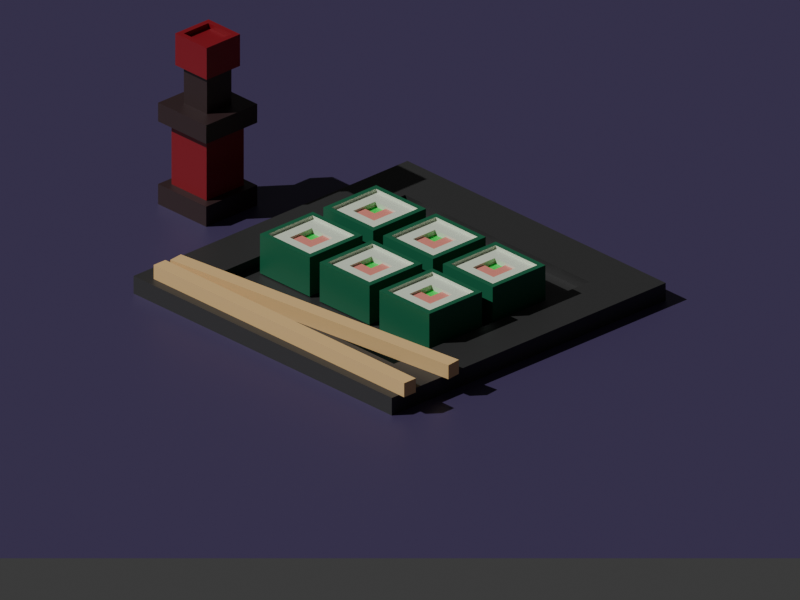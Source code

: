 # Source: sushi.blend  (saved by Blender 4.4.30; exported with 4.5.12 LTS)
import bpy
from mathutils import Matrix  # noqa: F401  (used for matrix-valued properties, if any)

bpy.ops.wm.read_factory_settings(use_empty=True)
scene = bpy.context.scene
scene.name = 'Scene'

# ---- collections
col_collection = bpy.data.collections.new('Collection'); scene.collection.children.link(col_collection)

# ---- materials (node trees are filled in below, after node groups)
mat_material = bpy.data.materials.new('Material')
mat_material_001 = bpy.data.materials.new('Material.001')
mat_material_002 = bpy.data.materials.new('Material.002')
mat_material_003 = bpy.data.materials.new('Material.003')
mat_material_004 = bpy.data.materials.new('Material.004')
mat_material_005 = bpy.data.materials.new('Material.005')
mat_material_006 = bpy.data.materials.new('Material.006')
mat_material_007 = bpy.data.materials.new('Material.007')
mat_material_008 = bpy.data.materials.new('Material.008')

# ---- material node trees
mat_material.use_nodes = True; mat_material.node_tree.nodes.clear()
_N = mat_material.node_tree.nodes; _L = mat_material.node_tree.links
n0 = _N.new('ShaderNodeBsdfPrincipled'); n0.name = 'Principled BSDF'; n0.location = (10, 300)
n0.inputs[0].default_value = (0.7222, 0.8001, 0.649, 1.0)
n1 = _N.new('ShaderNodeOutputMaterial'); n1.name = 'Material Output'; n1.location = (300, 300)
_L.new(n0.outputs[0], n1.inputs[0])
n1.is_active_output = True
mat_material_001.use_nodes = True; mat_material_001.node_tree.nodes.clear()
_N = mat_material_001.node_tree.nodes; _L = mat_material_001.node_tree.links
n0 = _N.new('ShaderNodeBsdfPrincipled'); n0.name = 'Principled BSDF'; n0.location = (10, 300)
n0.inputs[0].default_value = (0.801, 0.2696, 0.2149, 1.0)
n1 = _N.new('ShaderNodeOutputMaterial'); n1.name = 'Material Output'; n1.location = (300, 300)
_L.new(n0.outputs[0], n1.inputs[0])
n1.is_active_output = True
mat_material_002.use_nodes = True; mat_material_002.node_tree.nodes.clear()
_N = mat_material_002.node_tree.nodes; _L = mat_material_002.node_tree.links
n0 = _N.new('ShaderNodeBsdfPrincipled'); n0.name = 'Principled BSDF'; n0.location = (10, 300)
n0.inputs[0].default_value = (0.01821, 0.8, 0.09145, 1.0)
n1 = _N.new('ShaderNodeOutputMaterial'); n1.name = 'Material Output'; n1.location = (300, 300)
_L.new(n0.outputs[0], n1.inputs[0])
n1.is_active_output = True
mat_material_003.use_nodes = True; mat_material_003.node_tree.nodes.clear()
_N = mat_material_003.node_tree.nodes; _L = mat_material_003.node_tree.links
n0 = _N.new('ShaderNodeBsdfPrincipled'); n0.name = 'Principled BSDF'; n0.location = (10, 300)
n0.inputs[0].default_value = (0.007615, 0.1276, 0.05941, 1.0)
n1 = _N.new('ShaderNodeOutputMaterial'); n1.name = 'Material Output'; n1.location = (300, 300)
_L.new(n0.outputs[0], n1.inputs[0])
n1.is_active_output = True
mat_material_004.use_nodes = True; mat_material_004.node_tree.nodes.clear()
_N = mat_material_004.node_tree.nodes; _L = mat_material_004.node_tree.links
n0 = _N.new('ShaderNodeBsdfPrincipled'); n0.name = 'Principled BSDF'; n0.location = (10, 300)
n0.inputs[0].default_value = (0.03193, 0.03193, 0.03193, 1.0)
n1 = _N.new('ShaderNodeOutputMaterial'); n1.name = 'Material Output'; n1.location = (300, 300)
_L.new(n0.outputs[0], n1.inputs[0])
n1.is_active_output = True
mat_material_005.use_nodes = True; mat_material_005.node_tree.nodes.clear()
_N = mat_material_005.node_tree.nodes; _L = mat_material_005.node_tree.links
n0 = _N.new('ShaderNodeBsdfPrincipled'); n0.name = 'Principled BSDF'; n0.location = (10, 300)
n0.inputs[0].default_value = (0.8004, 0.5314, 0.234, 1.0)
n1 = _N.new('ShaderNodeOutputMaterial'); n1.name = 'Material Output'; n1.location = (300, 300)
_L.new(n0.outputs[0], n1.inputs[0])
n1.is_active_output = True
mat_material_006.use_nodes = True; mat_material_006.node_tree.nodes.clear()
_N = mat_material_006.node_tree.nodes; _L = mat_material_006.node_tree.links
n0 = _N.new('ShaderNodeBsdfPrincipled'); n0.name = 'Principled BSDF'; n0.location = (10, 300)
n0.inputs[0].default_value = (0.05691, 0.04004, 0.107, 1.0)
n1 = _N.new('ShaderNodeOutputMaterial'); n1.name = 'Material Output'; n1.location = (300, 300)
_L.new(n0.outputs[0], n1.inputs[0])
n1.is_active_output = True
mat_material_007.use_nodes = True; mat_material_007.node_tree.nodes.clear()
_N = mat_material_007.node_tree.nodes; _L = mat_material_007.node_tree.links
n0 = _N.new('ShaderNodeBsdfPrincipled'); n0.name = 'Principled BSDF'; n0.location = (10, 300)
n0.inputs[0].default_value = (0.0339, 0.01648, 0.01751, 1.0)
n1 = _N.new('ShaderNodeOutputMaterial'); n1.name = 'Material Output'; n1.location = (300, 300)
_L.new(n0.outputs[0], n1.inputs[0])
n1.is_active_output = True
mat_material_008.use_nodes = True; mat_material_008.node_tree.nodes.clear()
_N = mat_material_008.node_tree.nodes; _L = mat_material_008.node_tree.links
n0 = _N.new('ShaderNodeBsdfPrincipled'); n0.name = 'Principled BSDF'; n0.location = (10, 300)
n0.inputs[0].default_value = (0.2382, 0.0045, 0.01221, 1.0)
n1 = _N.new('ShaderNodeOutputMaterial'); n1.name = 'Material Output'; n1.location = (300, 300)
_L.new(n0.outputs[0], n1.inputs[0])
n1.is_active_output = True

# ---- world
world_world = bpy.data.worlds.new('World'); scene.world = world_world
world_world.use_nodes = True; world_world.node_tree.nodes.clear()
_N = world_world.node_tree.nodes; _L = world_world.node_tree.links
n0 = _N.new('ShaderNodeOutputWorld'); n0.name = 'World Output'; n0.location = (300, 300)
n1 = _N.new('ShaderNodeBackground'); n1.name = 'Background'; n1.location = (10, 300)
n1.inputs[0].default_value = (0.05088, 0.05088, 0.05088, 1.0)
_L.new(n1.outputs[0], n0.inputs[0])
n0.is_active_output = True
world_world.color = (0.05088, 0.05088, 0.05088)
world_world.sun_shadow_jitter_overblur = 0.0

# ---- cameras
cam_camera = bpy.data.cameras.new('Camera')
cam_camera.type = 'ORTHO'
cam_camera.clip_end = 100.0
cam_camera.ortho_scale = 17.0

# ---- lights
light_sun = bpy.data.lights.new('Sun', 'SUN')
light_sun.energy = 3.0

# ---- meshes
me_cube = bpy.data.meshes.new('Cube')
me_cube.from_pydata([(1.0, 1.0, 0.6622), (1.0, 1.0, -0.6622), (1.0, -1.0, 0.6622), (1.0, -1.0, -0.6622), (-1.0, 1.0, 0.6622), (-1.0, 1.0, -0.6622), (-1.0, -1.0, 0.6622), (-1.0, -1.0, -0.6622), (-1.0, 0.0, -0.6622), (0.0, 1.0, -0.6622), (0.0, -1.0, 0.6622), (1.0, 0.0, 0.6622), (0.0, -1.0, -0.6622), (-1.0, 0.0, 0.6622), (0.0, 1.0, 0.6622), (1.0, 0.0, -0.6622), (0.0, 0.0, -0.6622), (-1.0, -0.5, -0.6622), (-0.5, 1.0, -0.6622), (-0.5, -1.0, 0.6622), (1.0, -0.5, 0.6622), (0.5, -1.0, -0.6622), (-1.0, 0.5, 0.6622), (0.5, 1.0, 0.6622), (1.0, 0.5, -0.6622), (-1.0, 0.5, -0.6622), (0.5, 1.0, -0.6622), (0.5, -1.0, 0.6622), (1.0, 0.5, 0.6622), (-0.5, -1.0, -0.6622), (-1.0, -0.5, 0.6622), (-0.5, 1.0, 0.6622), (1.0, -0.5, -0.6622), (0.0, -0.5, -0.6622), (0.0, 0.5, -0.6622), (-0.5, 0.0, -0.6622), (0.5, 0.0, -0.6622), (0.0, -0.5, 0.6622), (0.0, 0.5, 0.6622), (0.5, 0.0, 0.6622), (-0.5, 0.0, 0.6622), (-0.5, 0.5, 0.6622), (0.5, 0.5, 0.6622), (0.5, -0.5, 0.6622), (0.5, 0.5, -0.6622), (-0.5, 0.5, -0.6622), (-0.5, -0.5, -0.6622), (0.5, -0.5, -0.6622), (-0.5, -0.5, 0.6622), (0.0, 0.5, 0.5806), (0.0, 0.0, 0.5806), (-0.5, 0.0, 0.5806), (0.0, -0.5, 0.5806), (0.5, 0.0, 0.5806), (-0.5, 0.5, 0.5806), (0.5, 0.5, 0.5806), (0.5, -0.5, 0.5806), (-0.5, -0.5, 0.5806), (0.0, 0.5, 0.4816), (0.0, 0.0, 0.4816), (-0.5, 0.0, 0.4816), (-0.5, 0.5, 0.4816), (-1.193, -0.5, -0.6622), (-1.193, -1.193, -0.6622), (-0.5, 1.193, -0.6622), (-1.193, 1.193, -0.6622), (1.193, 1.193, -0.3311), (1.193, 1.193, -0.6622), (-1.193, -1.193, 0.3311), (-1.193, -1.193, 0.6622), (1.193, -1.193, -0.3311), (1.193, -1.193, -0.6622), (-1.193, 1.193, -0.3311), (-0.5, -1.193, 0.6622), (1.193, -0.5, 0.6622), (1.193, -1.193, 0.6622), (0.5, -1.193, -0.6622), (-1.193, 0.5, 0.6622), (-1.193, 1.193, 0.6622), (0.5, 1.193, 0.6622), (1.193, 1.193, 0.6622), (1.193, 0.5, -0.6622), (-1.193, 0.5, -0.6622), (-1.193, 0.0, -0.6622), (0.5, 1.193, -0.6622), (0.0, 1.193, -0.6622), (1.193, 1.193, 0.3311), (1.193, 1.193, 0.0), (-1.193, -1.193, -0.3311), (-1.193, -1.193, 0.0), (1.193, -1.193, 0.3311), (1.193, -1.193, 0.0), (-1.193, 1.193, 0.3311), (-1.193, 1.193, 0.0), (0.5, -1.193, 0.6622), (0.0, -1.193, 0.6622), (1.193, 0.5, 0.6622), (1.193, 0.0, 0.6622), (-0.5, -1.193, -0.6622), (0.0, -1.193, -0.6622), (-1.193, -0.5, 0.6622), (-1.193, 0.0, 0.6622), (-0.5, 1.193, 0.6622), (0.0, 1.193, 0.6622), (1.193, -0.5, -0.6622), (1.193, 0.0, -0.6622), (0.5, 1.193, 0.0), (-0.5, 1.193, 0.0), (0.0, 1.193, 0.0), (0.0, 1.193, -0.3311), (0.0, 1.193, 0.3311), (1.193, -0.5, 0.0), (1.193, 0.5, 0.0), (1.193, 0.0, 0.0), (1.193, 0.0, -0.3311), (1.193, 0.0, 0.3311), (-1.193, 0.5, 0.0), (-1.193, -0.5, 0.0), (-1.193, 0.0, 0.0), (-1.193, 0.0, -0.3311), (-1.193, 0.0, 0.3311), (-0.5, -1.193, 0.0), (0.5, -1.193, 0.0), (0.0, -1.193, 0.0), (0.0, -1.193, -0.3311), (0.0, -1.193, 0.3311), (0.5, -1.193, 0.3311), (0.5, -1.193, -0.3311), (-0.5, -1.193, -0.3311), (-1.193, -0.5, 0.3311), (-1.193, -0.5, -0.3311), (-1.193, 0.5, -0.3311), (1.193, 0.5, 0.3311), (1.193, 0.5, -0.3311), (1.193, -0.5, -0.3311), (-0.5, 1.193, 0.3311), (-0.5, 1.193, -0.3311), (0.5, 1.193, -0.3311), (0.5, 1.193, 0.3311), (1.193, -0.5, 0.3311), (-1.193, 0.5, 0.3311), (-0.5, -1.193, 0.3311), (-0.5, -1.0, 0.7763), (-1.0, -1.0, 0.7763), (1.0, -0.5, 0.7763), (1.0, -1.0, 0.7763), (-1.0, 0.5, 0.7763), (-1.0, 1.0, 0.7763), (0.5, 1.0, 0.7763), (1.0, 1.0, 0.7763), (0.5, -1.0, 0.7763), (0.0, -1.0, 0.7763), (1.0, 0.5, 0.7763), (1.0, 0.0, 0.7763), (-1.0, -0.5, 0.7763), (-1.0, 0.0, 0.7763), (-0.5, 1.0, 0.7763), (0.0, 1.0, 0.7763), (0.0, 1.193, 0.7763), (0.5, 1.193, 0.7763), (-1.193, 0.0, 0.7763), (-1.193, 0.5, 0.7763), (-1.193, 1.193, 0.7763), (-0.5, 1.193, 0.7763), (-1.193, -1.193, 0.7763), (-1.193, -0.5, 0.7763), (1.193, 0.0, 0.7763), (1.193, -0.5, 0.7763), (0.0, -1.193, 0.7763), (-0.5, -1.193, 0.7763), (1.193, 1.193, 0.7763), (1.193, 0.5, 0.7763), (1.193, -1.193, 0.7763), (0.5, -1.193, 0.7763)], [], [(48, 30, 6, 19), (47, 32, 3, 21), (46, 33, 12, 29), (45, 34, 16, 35), (44, 24, 15, 36), (43, 37, 10, 27), (37, 43, 56, 52), (41, 22, 13, 40), (38, 41, 54, 49), (14, 31, 41, 38), (31, 4, 22, 41), (28, 42, 39, 11), (0, 23, 42, 28), (23, 14, 38, 42), (20, 43, 27, 2), (11, 39, 43, 20), (39, 42, 55, 53), (24, 1, 67, 81), (73, 95, 168, 169), (34, 44, 36, 16), (9, 26, 44, 34), (26, 1, 24, 44), (25, 45, 35, 8), (5, 18, 45, 25), (18, 9, 34, 45), (17, 46, 29, 7), (8, 35, 46, 17), (35, 16, 33, 46), (32, 15, 105, 104), (97, 96, 171, 166), (9, 18, 64, 85), (96, 80, 170, 171), (21, 3, 71, 76), (8, 17, 62, 83), (2, 27, 150, 145), (1, 26, 84, 67), (95, 94, 173, 168), (29, 12, 99, 98), (5, 25, 82, 65), (94, 75, 172, 173), (23, 0, 149, 148), (15, 24, 81, 105), (22, 4, 147, 146), (14, 23, 148, 157), (3, 32, 104, 71), (20, 2, 145, 144), (13, 22, 146, 155), (12, 21, 76, 99), (19, 6, 143, 142), (31, 14, 157, 156), (18, 5, 65, 64), (7, 29, 98, 63), (33, 47, 21, 12), (16, 36, 47, 33), (36, 15, 32, 47), (11, 20, 144, 153), (17, 7, 63, 62), (30, 13, 155, 154), (26, 9, 85, 84), (10, 19, 142, 151), (25, 8, 83, 82), (37, 48, 19, 10), (48, 37, 52, 57), (40, 13, 30, 48), (55, 49, 50, 53), (54, 51, 60, 61), (53, 50, 52, 56), (50, 51, 57, 52), (41, 40, 51, 54), (43, 39, 53, 56), (42, 38, 49, 55), (40, 48, 57, 51), (58, 61, 60, 59), (50, 49, 58, 59), (49, 54, 61, 58), (51, 50, 59, 60), (141, 73, 69, 68), (140, 77, 78, 92), (139, 74, 75, 90), (138, 79, 80, 86), (137, 106, 87, 66), (136, 107, 108, 109), (135, 102, 103, 110), (134, 111, 91, 70), (133, 112, 113, 114), (132, 96, 97, 115), (131, 116, 93, 72), (130, 117, 118, 119), (129, 100, 101, 120), (128, 121, 89, 88), (127, 122, 123, 124), (126, 94, 95, 125), (122, 126, 125, 123), (91, 90, 126, 122), (90, 75, 94, 126), (76, 127, 124, 99), (71, 70, 127, 76), (70, 91, 122, 127), (98, 128, 88, 63), (99, 124, 128, 98), (124, 123, 121, 128), (117, 129, 120, 118), (89, 68, 129, 117), (68, 69, 100, 129), (62, 130, 119, 83), (63, 88, 130, 62), (88, 89, 117, 130), (82, 131, 72, 65), (83, 119, 131, 82), (119, 118, 116, 131), (112, 132, 115, 113), (87, 86, 132, 112), (86, 80, 96, 132), (81, 133, 114, 105), (67, 66, 133, 81), (66, 87, 112, 133), (104, 134, 70, 71), (105, 114, 134, 104), (114, 113, 111, 134), (107, 135, 110, 108), (93, 92, 135, 107), (92, 78, 102, 135), (64, 136, 109, 85), (65, 72, 136, 64), (72, 93, 107, 136), (84, 137, 66, 67), (85, 109, 137, 84), (109, 108, 106, 137), (106, 138, 86, 87), (108, 110, 138, 106), (110, 103, 79, 138), (111, 139, 90, 91), (113, 115, 139, 111), (115, 97, 74, 139), (116, 140, 92, 93), (118, 120, 140, 116), (120, 101, 77, 140), (121, 141, 68, 89), (123, 125, 141, 121), (125, 95, 73, 141), (148, 149, 170, 159), (146, 147, 162, 161), (156, 157, 158, 163), (154, 155, 160, 165), (144, 145, 172, 167), (142, 143, 164, 169), (152, 153, 166, 171), (150, 151, 168, 173), (157, 148, 159, 158), (155, 146, 161, 160), (147, 156, 163, 162), (143, 154, 165, 164), (153, 144, 167, 166), (151, 142, 169, 168), (149, 152, 171, 170), (145, 150, 173, 172), (69, 73, 169, 164), (0, 28, 152, 149), (74, 97, 166, 167), (75, 74, 167, 172), (100, 69, 164, 165), (101, 100, 165, 160), (27, 10, 151, 150), (6, 30, 154, 143), (102, 78, 162, 163), (103, 102, 163, 158), (77, 101, 160, 161), (78, 77, 161, 162), (28, 11, 153, 152), (4, 31, 156, 147), (79, 103, 158, 159), (80, 79, 159, 170)])
me_cube.polygons.foreach_set('material_index', [0, 0, 0, 0, 0, 0, 0, 0, 0, 0, 0, 0, 0, 0, 0, 0, 0, 3, 3, 0, 0, 0, 0, 0, 0, 0, 0, 0, 3, 3, 3, 3, 3, 3, 0, 3, 3, 3, 3, 3, 0, 3, 0, 0, 3, 0, 0, 3, 0, 0, 3, 3, 0, 0, 0, 0, 3, 0, 3, 0, 3, 0, 0, 0, 1, 0, 1, 1, 0, 0, 0, 0, 2, 1, 0, 1, 3, 3, 3, 3, 3, 3, 3, 3, 3, 3, 3, 3, 3, 3, 3, 3, 3, 3, 3, 3, 3, 3, 3, 3, 3, 3, 3, 3, 3, 3, 3, 3, 3, 3, 3, 3, 3, 3, 3, 3, 3, 3, 3, 3, 3, 3, 3, 3, 3, 3, 3, 3, 3, 3, 3, 3, 3, 3, 3, 3, 3, 3, 3, 3, 3, 3, 3, 3, 3, 3, 3, 3, 3, 3, 3, 3, 3, 3, 3, 3, 3, 0, 3, 3, 3, 3, 0, 0, 3, 3, 3, 3, 0, 0, 3, 3])
_uv = me_cube.uv_layers.new(name='UVMap')
_uv.uv.foreach_set('vector', [0.8125, 0.6875, 0.875, 0.6875, 0.875, 0.75, 0.8125, 0.75, 0.3125, 0.6875, 0.375, 0.6875, 0.375, 0.75, 0.3125, 0.75, 0.1875, 0.6875, 0.25, 0.6875, 0.25, 0.75, 0.1875, 0.75, 0.1875, 0.5625, 0.25, 0.5625, 0.25, 0.625, 0.1875, 0.625, 0.3125, 0.5625, 0.375, 0.5625, 0.375, 0.625, 0.3125, 0.625, 0.6875, 0.6875, 0.75, 0.6875, 0.75, 0.75, 0.6875, 0.75, 0.75, 0.6875, 0.6875, 0.6875, 0.6875, 0.6875, 0.75, 0.6875, 0.8125, 0.5625, 0.875, 0.5625, 0.875, 0.625, 0.8125, 0.625, 0.75, 0.5625, 0.8125, 0.5625, 0.8125, 0.5625, 0.75, 0.5625, 0.75, 0.5, 0.8125, 0.5, 0.8125, 0.5625, 0.75, 0.5625, 0.8125, 0.5, 0.875, 0.5, 0.875, 0.5625, 0.8125, 0.5625, 0.625, 0.5625, 0.6875, 0.5625, 0.6875, 0.625, 0.625, 0.625, 0.625, 0.5, 0.6875, 0.5, 0.6875, 0.5625, 0.625, 0.5625, 0.6875, 0.5, 0.75, 0.5, 0.75, 0.5625, 0.6875, 0.5625, 0.625, 0.6875, 0.6875, 0.6875, 0.6875, 0.75, 0.625, 0.75, 0.625, 0.625, 0.6875, 0.625, 0.6875, 0.6875, 0.625, 0.6875, 0.6875, 0.625, 0.6875, 0.5625, 0.6875, 0.5625, 0.6875, 0.625, 0.375, 0.5625, 0.375, 0.5, 0.375, 0.5, 0.375, 0.5625, 0.625, 0.9375, 0.625, 0.875, 0.625, 0.875, 0.625, 0.9375, 0.25, 0.5625, 0.3125, 0.5625, 0.3125, 0.625, 0.25, 0.625, 0.25, 0.5, 0.3125, 0.5, 0.3125, 0.5625, 0.25, 0.5625, 0.3125, 0.5, 0.375, 0.5, 0.375, 0.5625, 0.3125, 0.5625, 0.125, 0.5625, 0.1875, 0.5625, 0.1875, 0.625, 0.125, 0.625, 0.125, 0.5, 0.1875, 0.5, 0.1875, 0.5625, 0.125, 0.5625, 0.1875, 0.5, 0.25, 0.5, 0.25, 0.5625, 0.1875, 0.5625, 0.125, 0.6875, 0.1875, 0.6875, 0.1875, 0.75, 0.125, 0.75, 0.125, 0.625, 0.1875, 0.625, 0.1875, 0.6875, 0.125, 0.6875, 0.1875, 0.625, 0.25, 0.625, 0.25, 0.6875, 0.1875, 0.6875, 0.375, 0.6875, 0.375, 0.625, 0.375, 0.625, 0.375, 0.6875, 0.625, 0.625, 0.625, 0.5625, 0.625, 0.5625, 0.625, 0.625, 0.25, 0.5, 0.1875, 0.5, 0.1875, 0.5, 0.25, 0.5, 0.625, 0.5625, 0.625, 0.5, 0.625, 0.5, 0.625, 0.5625, 0.3125, 0.75, 0.375, 0.75, 0.375, 0.75, 0.3125, 0.75, 0.125, 0.625, 0.125, 0.6875, 0.125, 0.6875, 0.125, 0.625, 0.625, 0.75, 0.6875, 0.75, 0.6875, 0.75, 0.625, 0.75, 0.375, 0.5, 0.3125, 0.5, 0.3125, 0.5, 0.375, 0.5, 0.625, 0.875, 0.625, 0.8125, 0.625, 0.8125, 0.625, 0.875, 0.1875, 0.75, 0.25, 0.75, 0.25, 0.75, 0.1875, 0.75, 0.125, 0.5, 0.125, 0.5625, 0.125, 0.5625, 0.125, 0.5, 0.625, 0.8125, 0.625, 0.75, 0.625, 0.75, 0.625, 0.8125, 0.6875, 0.5, 0.625, 0.5, 0.625, 0.5, 0.6875, 0.5, 0.375, 0.625, 0.375, 0.5625, 0.375, 0.5625, 0.375, 0.625, 0.875, 0.5625, 0.875, 0.5, 0.875, 0.5, 0.875, 0.5625, 0.75, 0.5, 0.6875, 0.5, 0.6875, 0.5, 0.75, 0.5, 0.375, 0.75, 0.375, 0.6875, 0.375, 0.6875, 0.375, 0.75, 0.625, 0.6875, 0.625, 0.75, 0.625, 0.75, 0.625, 0.6875, 0.875, 0.625, 0.875, 0.5625, 0.875, 0.5625, 0.875, 0.625, 0.25, 0.75, 0.3125, 0.75, 0.3125, 0.75, 0.25, 0.75, 0.8125, 0.75, 0.875, 0.75, 0.875, 0.75, 0.8125, 0.75, 0.8125, 0.5, 0.75, 0.5, 0.75, 0.5, 0.8125, 0.5, 0.1875, 0.5, 0.125, 0.5, 0.125, 0.5, 0.1875, 0.5, 0.125, 0.75, 0.1875, 0.75, 0.1875, 0.75, 0.125, 0.75, 0.25, 0.6875, 0.3125, 0.6875, 0.3125, 0.75, 0.25, 0.75, 0.25, 0.625, 0.3125, 0.625, 0.3125, 0.6875, 0.25, 0.6875, 0.3125, 0.625, 0.375, 0.625, 0.375, 0.6875, 0.3125, 0.6875, 0.625, 0.625, 0.625, 0.6875, 0.625, 0.6875, 0.625, 0.625, 0.125, 0.6875, 0.125, 0.75, 0.125, 0.75, 0.125, 0.6875, 0.875, 0.6875, 0.875, 0.625, 0.875, 0.625, 0.875, 0.6875, 0.3125, 0.5, 0.25, 0.5, 0.25, 0.5, 0.3125, 0.5, 0.75, 0.75, 0.8125, 0.75, 0.8125, 0.75, 0.75, 0.75, 0.125, 0.5625, 0.125, 0.625, 0.125, 0.625, 0.125, 0.5625, 0.75, 0.6875, 0.8125, 0.6875, 0.8125, 0.75, 0.75, 0.75, 0.8125, 0.6875, 0.75, 0.6875, 0.75, 0.6875, 0.8125, 0.6875, 0.8125, 0.625, 0.875, 0.625, 0.875, 0.6875, 0.8125, 0.6875, 0.6875, 0.5625, 0.75, 0.5625, 0.75, 0.625, 0.6875, 0.625, 0.8125, 0.5625, 0.8125, 0.625, 0.8125, 0.625, 0.8125, 0.5625, 0.6875, 0.625, 0.75, 0.625, 0.75, 0.6875, 0.6875, 0.6875, 0.75, 0.625, 0.8125, 0.625, 0.8125, 0.6875, 0.75, 0.6875, 0.8125, 0.5625, 0.8125, 0.625, 0.8125, 0.625, 0.8125, 0.5625, 0.6875, 0.6875, 0.6875, 0.625, 0.6875, 0.625, 0.6875, 0.6875, 0.6875, 0.5625, 0.75, 0.5625, 0.75, 0.5625, 0.6875, 0.5625, 0.8125, 0.625, 0.8125, 0.6875, 0.8125, 0.6875, 0.8125, 0.625, 0.75, 0.5625, 0.8125, 0.5625, 0.8125, 0.625, 0.75, 0.625, 0.75, 0.625, 0.75, 0.5625, 0.75, 0.5625, 0.75, 0.625, 0.75, 0.5625, 0.8125, 0.5625, 0.8125, 0.5625, 0.75, 0.5625, 0.8125, 0.625, 0.75, 0.625, 0.75, 0.625, 0.8125, 0.625, 0.5625, 0.9375, 0.625, 0.9375, 0.625, 1.0, 0.5625, 1.0, 0.5625, 0.1875, 0.625, 0.1875, 0.625, 0.25, 0.5625, 0.25, 0.5625, 0.6875, 0.625, 0.6875, 0.625, 0.75, 0.5625, 0.75, 0.5625, 0.4375, 0.625, 0.4375, 0.625, 0.5, 0.5625, 0.5, 0.4375, 0.4375, 0.5, 0.4375, 0.5, 0.5, 0.4375, 0.5, 0.4375, 0.3125, 0.5, 0.3125, 0.5, 0.375, 0.4375, 0.375, 0.5625, 0.3125, 0.625, 0.3125, 0.625, 0.375, 0.5625, 0.375, 0.4375, 0.6875, 0.5, 0.6875, 0.5, 0.75, 0.4375, 0.75, 0.4375, 0.5625, 0.5, 0.5625, 0.5, 0.625, 0.4375, 0.625, 0.5625, 0.5625, 0.625, 0.5625, 0.625, 0.625, 0.5625, 0.625, 0.4375, 0.1875, 0.5, 0.1875, 0.5, 0.25, 0.4375, 0.25, 0.4375, 0.0625, 0.5, 0.0625, 0.5, 0.125, 0.4375, 0.125, 0.5625, 0.0625, 0.625, 0.0625, 0.625, 0.125, 0.5625, 0.125, 0.4375, 0.9375, 0.5, 0.9375, 0.5, 1.0, 0.4375, 1.0, 0.4375, 0.8125, 0.5, 0.8125, 0.5, 0.875, 0.4375, 0.875, 0.5625, 0.8125, 0.625, 0.8125, 0.625, 0.875, 0.5625, 0.875, 0.5, 0.8125, 0.5625, 0.8125, 0.5625, 0.875, 0.5, 0.875, 0.5, 0.75, 0.5625, 0.75, 0.5625, 0.8125, 0.5, 0.8125, 0.5625, 0.75, 0.625, 0.75, 0.625, 0.8125, 0.5625, 0.8125, 0.375, 0.8125, 0.4375, 0.8125, 0.4375, 0.875, 0.375, 0.875, 0.375, 0.75, 0.4375, 0.75, 0.4375, 0.8125, 0.375, 0.8125, 0.4375, 0.75, 0.5, 0.75, 0.5, 0.8125, 0.4375, 0.8125, 0.375, 0.9375, 0.4375, 0.9375, 0.4375, 1.0, 0.375, 1.0, 0.375, 0.875, 0.4375, 0.875, 0.4375, 0.9375, 0.375, 0.9375, 0.4375, 0.875, 0.5, 0.875, 0.5, 0.9375, 0.4375, 0.9375, 0.5, 0.0625, 0.5625, 0.0625, 0.5625, 0.125, 0.5, 0.125, 0.5, 0.0, 0.5625, 0.0, 0.5625, 0.0625, 0.5, 0.0625, 0.5625, 0.0, 0.625, 0.0, 0.625, 0.0625, 0.5625, 0.0625, 0.375, 0.0625, 0.4375, 0.0625, 0.4375, 0.125, 0.375, 0.125, 0.375, 0.0, 0.4375, 0.0, 0.4375, 0.0625, 0.375, 0.0625, 0.4375, 0.0, 0.5, 0.0, 0.5, 0.0625, 0.4375, 0.0625, 0.375, 0.1875, 0.4375, 0.1875, 0.4375, 0.25, 0.375, 0.25, 0.375, 0.125, 0.4375, 0.125, 0.4375, 0.1875, 0.375, 0.1875, 0.4375, 0.125, 0.5, 0.125, 0.5, 0.1875, 0.4375, 0.1875, 0.5, 0.5625, 0.5625, 0.5625, 0.5625, 0.625, 0.5, 0.625, 0.5, 0.5, 0.5625, 0.5, 0.5625, 0.5625, 0.5, 0.5625, 0.5625, 0.5, 0.625, 0.5, 0.625, 0.5625, 0.5625, 0.5625, 0.375, 0.5625, 0.4375, 0.5625, 0.4375, 0.625, 0.375, 0.625, 0.375, 0.5, 0.4375, 0.5, 0.4375, 0.5625, 0.375, 0.5625, 0.4375, 0.5, 0.5, 0.5, 0.5, 0.5625, 0.4375, 0.5625, 0.375, 0.6875, 0.4375, 0.6875, 0.4375, 0.75, 0.375, 0.75, 0.375, 0.625, 0.4375, 0.625, 0.4375, 0.6875, 0.375, 0.6875, 0.4375, 0.625, 0.5, 0.625, 0.5, 0.6875, 0.4375, 0.6875, 0.5, 0.3125, 0.5625, 0.3125, 0.5625, 0.375, 0.5, 0.375, 0.5, 0.25, 0.5625, 0.25, 0.5625, 0.3125, 0.5, 0.3125, 0.5625, 0.25, 0.625, 0.25, 0.625, 0.3125, 0.5625, 0.3125, 0.375, 0.3125, 0.4375, 0.3125, 0.4375, 0.375, 0.375, 0.375, 0.375, 0.25, 0.4375, 0.25, 0.4375, 0.3125, 0.375, 0.3125, 0.4375, 0.25, 0.5, 0.25, 0.5, 0.3125, 0.4375, 0.3125, 0.375, 0.4375, 0.4375, 0.4375, 0.4375, 0.5, 0.375, 0.5, 0.375, 0.375, 0.4375, 0.375, 0.4375, 0.4375, 0.375, 0.4375, 0.4375, 0.375, 0.5, 0.375, 0.5, 0.4375, 0.4375, 0.4375, 0.5, 0.4375, 0.5625, 0.4375, 0.5625, 0.5, 0.5, 0.5, 0.5, 0.375, 0.5625, 0.375, 0.5625, 0.4375, 0.5, 0.4375, 0.5625, 0.375, 0.625, 0.375, 0.625, 0.4375, 0.5625, 0.4375, 0.5, 0.6875, 0.5625, 0.6875, 0.5625, 0.75, 0.5, 0.75, 0.5, 0.625, 0.5625, 0.625, 0.5625, 0.6875, 0.5, 0.6875, 0.5625, 0.625, 0.625, 0.625, 0.625, 0.6875, 0.5625, 0.6875, 0.5, 0.1875, 0.5625, 0.1875, 0.5625, 0.25, 0.5, 0.25, 0.5, 0.125, 0.5625, 0.125, 0.5625, 0.1875, 0.5, 0.1875, 0.5625, 0.125, 0.625, 0.125, 0.625, 0.1875, 0.5625, 0.1875, 0.5, 0.9375, 0.5625, 0.9375, 0.5625, 1.0, 0.5, 1.0, 0.5, 0.875, 0.5625, 0.875, 0.5625, 0.9375, 0.5, 0.9375, 0.5625, 0.875, 0.625, 0.875, 0.625, 0.9375, 0.5625, 0.9375, 0.6875, 0.5, 0.625, 0.5, 0.625, 0.5, 0.6875, 0.5, 0.875, 0.5625, 0.875, 0.5, 0.875, 0.5, 0.875, 0.5625, 0.8125, 0.5, 0.75, 0.5, 0.75, 0.5, 0.8125, 0.5, 0.875, 0.6875, 0.875, 0.625, 0.875, 0.625, 0.875, 0.6875, 0.625, 0.6875, 0.625, 0.75, 0.625, 0.75, 0.625, 0.6875, 0.8125, 0.75, 0.875, 0.75, 0.875, 0.75, 0.8125, 0.75, 0.625, 0.5625, 0.625, 0.625, 0.625, 0.625, 0.625, 0.5625, 0.6875, 0.75, 0.75, 0.75, 0.75, 0.75, 0.6875, 0.75, 0.75, 0.5, 0.6875, 0.5, 0.6875, 0.5, 0.75, 0.5, 0.875, 0.625, 0.875, 0.5625, 0.875, 0.5625, 0.875, 0.625, 0.875, 0.5, 0.8125, 0.5, 0.8125, 0.5, 0.875, 0.5, 0.875, 0.75, 0.875, 0.6875, 0.875, 0.6875, 0.875, 0.75, 0.625, 0.625, 0.625, 0.6875, 0.625, 0.6875, 0.625, 0.625, 0.75, 0.75, 0.8125, 0.75, 0.8125, 0.75, 0.75, 0.75, 0.625, 0.5, 0.625, 0.5625, 0.625, 0.5625, 0.625, 0.5, 0.625, 0.75, 0.6875, 0.75, 0.6875, 0.75, 0.625, 0.75, 0.625, 1.0, 0.625, 0.9375, 0.625, 0.9375, 0.625, 1.0, 0.625, 0.5, 0.625, 0.5625, 0.625, 0.5625, 0.625, 0.5, 0.625, 0.6875, 0.625, 0.625, 0.625, 0.625, 0.625, 0.6875, 0.625, 0.75, 0.625, 0.6875, 0.625, 0.6875, 0.625, 0.75, 0.625, 0.0625, 0.625, 0.0, 0.625, 0.0, 0.625, 0.0625, 0.625, 0.125, 0.625, 0.0625, 0.625, 0.0625, 0.625, 0.125, 0.6875, 0.75, 0.75, 0.75, 0.75, 0.75, 0.6875, 0.75, 0.875, 0.75, 0.875, 0.6875, 0.875, 0.6875, 0.875, 0.75, 0.625, 0.3125, 0.625, 0.25, 0.625, 0.25, 0.625, 0.3125, 0.625, 0.375, 0.625, 0.3125, 0.625, 0.3125, 0.625, 0.375, 0.625, 0.1875, 0.625, 0.125, 0.625, 0.125, 0.625, 0.1875, 0.625, 0.25, 0.625, 0.1875, 0.625, 0.1875, 0.625, 0.25, 0.625, 0.5625, 0.625, 0.625, 0.625, 0.625, 0.625, 0.5625, 0.875, 0.5, 0.8125, 0.5, 0.8125, 0.5, 0.875, 0.5, 0.625, 0.4375, 0.625, 0.375, 0.625, 0.375, 0.625, 0.4375, 0.625, 0.5, 0.625, 0.4375, 0.625, 0.4375, 0.625, 0.5])
me_cube.materials.append(mat_material)
me_cube.materials.append(mat_material_001)
me_cube.materials.append(mat_material_002)
me_cube.materials.append(mat_material_003)
me_cube.use_mirror_vertex_groups = False
me_cube.update()
me_plane = bpy.data.meshes.new('Plane')
me_plane.from_pydata([(-4.0, -4.0, 0.0), (4.0, -4.0, 0.0), (-4.0, 4.0, 0.0), (4.0, 4.0, 0.0), (-4.0, 4.0, 0.4177), (-4.0, -4.0, 0.4177), (4.0, -4.0, 0.4177), (4.0, 4.0, 0.4177), (-2.851, -2.851, 0.4177), (2.851, -2.851, 0.4177), (2.851, 2.851, 0.4177), (-2.851, 2.851, 0.4177), (-2.851, -2.851, 0.1684), (2.851, -2.851, 0.1684), (-2.851, 2.851, 0.1684), (2.851, 2.851, 0.1684)], [], [(0, 2, 3, 1), (9, 10, 15, 13), (1, 3, 7, 6), (2, 0, 5, 4), (3, 2, 4, 7), (0, 1, 6, 5), (5, 6, 9, 8), (6, 7, 10, 9), (7, 4, 11, 10), (4, 5, 8, 11), (12, 13, 15, 14), (8, 9, 13, 12), (10, 11, 14, 15), (11, 8, 12, 14)])
_uv = me_plane.uv_layers.new(name='UVMap')
_uv.uv.foreach_set('vector', [0.0, 0.0, 0.0, 1.0, 1.0, 1.0, 1.0, 0.0, 0.8563, 0.1437, 0.8563, 0.8563, 0.8563, 0.8563, 0.8563, 0.1437, 1.0, 0.0, 1.0, 1.0, 1.0, 1.0, 1.0, 0.0, 0.0, 1.0, 0.0, 0.0, 0.0, 0.0, 0.0, 1.0, 1.0, 1.0, 0.0, 1.0, 0.0, 1.0, 1.0, 1.0, 0.0, 0.0, 1.0, 0.0, 1.0, 0.0, 0.0, 0.0, 0.0, 0.0, 1.0, 0.0, 0.8563, 0.1437, 0.1437, 0.1437, 1.0, 0.0, 1.0, 1.0, 0.8563, 0.8563, 0.8563, 0.1437, 1.0, 1.0, 0.0, 1.0, 0.1437, 0.8563, 0.8563, 0.8563, 0.0, 1.0, 0.0, 0.0, 0.1437, 0.1437, 0.1437, 0.8563, 0.1437, 0.1437, 0.8563, 0.1437, 0.8563, 0.8563, 0.1437, 0.8563, 0.1437, 0.1437, 0.8563, 0.1437, 0.8563, 0.1437, 0.1437, 0.1437, 0.8563, 0.8563, 0.1437, 0.8563, 0.1437, 0.8563, 0.8563, 0.8563, 0.1437, 0.8563, 0.1437, 0.1437, 0.1437, 0.1437, 0.1437, 0.8563])
me_plane.materials.append(mat_material_004)
me_plane.update()
me_cube_001 = bpy.data.meshes.new('Cube.001')
me_cube_001.from_pydata([(-3.602, -0.1712, 0.4201), (-3.602, -0.1712, 0.7543), (-3.602, 0.1712, 0.4201), (-3.602, 0.1712, 0.7543), (4.157, -0.1712, 0.4201), (4.157, -0.1712, 0.7543), (4.157, 0.1712, 0.4201), (4.157, 0.1712, 0.7543)], [], [(0, 1, 3, 2), (2, 3, 7, 6), (6, 7, 5, 4), (4, 5, 1, 0), (2, 6, 4, 0), (7, 3, 1, 5)])
_uv = me_cube_001.uv_layers.new(name='UVMap')
_uv.uv.foreach_set('vector', [0.375, 0.0, 0.625, 0.0, 0.625, 0.25, 0.375, 0.25, 0.375, 0.25, 0.625, 0.25, 0.625, 0.5, 0.375, 0.5, 0.375, 0.5, 0.625, 0.5, 0.625, 0.75, 0.375, 0.75, 0.375, 0.75, 0.625, 0.75, 0.625, 1.0, 0.375, 1.0, 0.125, 0.5, 0.375, 0.5, 0.375, 0.75, 0.125, 0.75, 0.625, 0.5, 0.875, 0.5, 0.875, 0.75, 0.625, 0.75])
me_cube_001.materials.append(mat_material_005)
me_cube_001.update()
me_plane_001 = bpy.data.meshes.new('Plane.001')
me_plane_001.from_pydata([(-1.0, -1.0, 0.0), (1.0, -1.0, 0.0), (-1.0, 1.0, 0.0), (1.0, 1.0, 0.0)], [], [(0, 1, 3, 2)])
_uv = me_plane_001.uv_layers.new(name='UVMap')
_uv.uv.foreach_set('vector', [0.0, 0.0, 1.0, 0.0, 1.0, 1.0, 0.0, 1.0])
me_plane_001.materials.append(mat_material_006)
me_plane_001.update()
me_plane_003 = bpy.data.meshes.new('Plane.003')
me_plane_003.from_pydata([(-1.0, -1.0, 0.0), (1.0, -1.0, 0.0), (-1.0, 1.0, 0.0), (1.0, 1.0, 0.0), (-0.4799, 0.4799, 3.228), (-0.4799, -0.4799, 3.228), (0.4799, -0.4799, 3.228), (0.4799, 0.4799, 3.228), (-1.0, 1.0, 3.228), (-1.0, -1.0, 3.228), (1.0, -1.0, 3.228), (1.0, 1.0, 3.228), (-0.4799, 0.4799, 4.432), (-0.4799, -0.4799, 4.432), (0.4799, -0.4799, 4.432), (0.4799, 0.4799, 4.432), (-0.4799, 0.4799, 5.443), (-0.4799, -0.4799, 5.443), (0.4799, -0.4799, 5.443), (0.4799, 0.4799, 5.443), (-1.0, 1.0, 2.634), (1.0, 1.0, 2.634), (1.0, -1.0, 2.634), (-1.0, -1.0, 2.634), (1.0, 1.0, 0.6401), (-1.0, -1.0, 0.6401), (-1.0, 1.0, 0.6401), (1.0, -1.0, 0.6401), (-0.7286, 0.7286, 0.6401), (-0.7286, 0.7286, 2.634), (0.7286, -0.7286, 0.6401), (0.7286, -0.7286, 2.634), (-0.7286, -0.7286, 2.634), (0.7286, 0.7286, 2.634), (0.7286, 0.7286, 0.6401), (-0.7286, -0.7286, 0.6401), (-0.6529, 0.6529, 4.432), (-0.6529, -0.6529, 4.432), (0.6529, -0.6529, 4.432), (0.6529, 0.6529, 4.432), (-0.6529, 0.6529, 5.443), (-0.6529, -0.6529, 5.443), (0.6529, -0.6529, 5.443), (0.6529, 0.6529, 5.443), (-0.7286, 0.5011, 0.8675), (-0.7286, -0.5011, 0.8675), (-0.7286, -0.5011, 2.407), (-0.7286, 0.5011, 2.407), (0.7286, -0.5011, 0.8675), (0.7286, 0.5011, 0.8675), (0.7286, 0.5011, 2.407), (0.7286, -0.5011, 2.407), (-0.5011, -0.7286, 0.8675), (0.5011, -0.7286, 0.8675), (0.5011, -0.7286, 2.407), (-0.5011, -0.7286, 2.407), (0.5011, 0.7286, 0.8675), (-0.5011, 0.7286, 0.8675), (-0.5011, 0.7286, 2.407), (0.5011, 0.7286, 2.407), (-0.4799, 0.4799, 5.297), (-0.4799, -0.4799, 5.297), (0.4799, -0.4799, 5.297), (0.4799, 0.4799, 5.297)], [], [(0, 2, 3, 1), (6, 7, 15, 14), (21, 20, 8, 11), (23, 22, 10, 9), (22, 21, 11, 10), (20, 23, 9, 8), (5, 4, 8, 9), (6, 5, 9, 10), (7, 6, 10, 11), (4, 7, 11, 8), (16, 19, 43, 40), (4, 5, 13, 12), (7, 4, 12, 15), (5, 6, 14, 13), (18, 19, 63, 62), (14, 15, 39, 38), (17, 16, 40, 41), (19, 18, 42, 43), (20, 21, 33, 29), (25, 27, 30, 35), (23, 20, 29, 32), (26, 25, 35, 28), (3, 2, 26, 24), (0, 1, 27, 25), (1, 3, 24, 27), (2, 0, 25, 26), (44, 45, 46, 47), (48, 49, 50, 51), (52, 53, 54, 55), (56, 57, 58, 59), (21, 22, 31, 33), (27, 24, 34, 30), (24, 26, 28, 34), (22, 23, 32, 31), (39, 36, 40, 43), (37, 38, 42, 41), (38, 39, 43, 42), (36, 37, 41, 40), (12, 13, 37, 36), (18, 17, 41, 42), (15, 12, 36, 39), (13, 14, 38, 37), (28, 35, 45, 44), (35, 32, 46, 45), (32, 29, 47, 46), (29, 28, 44, 47), (30, 34, 49, 48), (34, 33, 50, 49), (33, 31, 51, 50), (31, 30, 48, 51), (35, 30, 53, 52), (30, 31, 54, 53), (31, 32, 55, 54), (32, 35, 52, 55), (34, 28, 57, 56), (28, 29, 58, 57), (29, 33, 59, 58), (33, 34, 56, 59), (61, 62, 63, 60), (16, 17, 61, 60), (19, 16, 60, 63), (17, 18, 62, 61)])
me_plane_003.polygons.foreach_set('material_index', [0, 0, 0, 0, 0, 0, 0, 0, 0, 0, 1, 0, 0, 0, 1, 1, 1, 1, 0, 0, 0, 0, 0, 0, 0, 0, 1, 1, 1, 1, 0, 0, 0, 0, 1, 1, 1, 1, 1, 1, 1, 1, 1, 1, 1, 1, 1, 1, 1, 1, 1, 1, 1, 1, 1, 1, 1, 1, 1, 1, 1, 1])
_uv = me_plane_003.uv_layers.new(name='UVMap')
_uv.uv.foreach_set('vector', [0.0, 0.0, 0.0, 1.0, 1.0, 1.0, 1.0, 0.0, 0.7399, 0.2601, 0.7399, 0.7399, 0.7399, 0.7399, 0.7399, 0.2601, 1.0, 1.0, 0.0, 1.0, 0.0, 1.0, 1.0, 1.0, 0.0, 0.0, 1.0, 0.0, 1.0, 0.0, 0.0, 0.0, 1.0, 0.0, 1.0, 1.0, 1.0, 1.0, 1.0, 0.0, 0.0, 1.0, 0.0, 0.0, 0.0, 0.0, 0.0, 1.0, 0.2601, 0.2601, 0.2601, 0.7399, 0.0, 1.0, 0.0, 0.0, 0.7399, 0.2601, 0.2601, 0.2601, 0.0, 0.0, 1.0, 0.0, 0.7399, 0.7399, 0.7399, 0.2601, 1.0, 0.0, 1.0, 1.0, 0.2601, 0.7399, 0.7399, 0.7399, 1.0, 1.0, 0.0, 1.0, 0.2601, 0.7399, 0.7399, 0.7399, 0.7399, 0.7399, 0.2601, 0.7399, 0.2601, 0.7399, 0.2601, 0.2601, 0.2601, 0.2601, 0.2601, 0.7399, 0.7399, 0.7399, 0.2601, 0.7399, 0.2601, 0.7399, 0.7399, 0.7399, 0.2601, 0.2601, 0.7399, 0.2601, 0.7399, 0.2601, 0.2601, 0.2601, 0.7399, 0.2601, 0.7399, 0.7399, 0.7399, 0.7399, 0.7399, 0.2601, 0.7399, 0.2601, 0.7399, 0.7399, 0.7399, 0.7399, 0.7399, 0.2601, 0.2601, 0.2601, 0.2601, 0.7399, 0.2601, 0.7399, 0.2601, 0.2601, 0.7399, 0.7399, 0.7399, 0.2601, 0.7399, 0.2601, 0.7399, 0.7399, 0.0, 1.0, 1.0, 1.0, 1.0, 1.0, 0.0, 1.0, 0.0, 0.0, 1.0, 0.0, 1.0, 0.0, 0.0, 0.0, 0.0, 0.0, 0.0, 1.0, 0.0, 1.0, 0.0, 0.0, 0.0, 1.0, 0.0, 0.0, 0.0, 0.0, 0.0, 1.0, 1.0, 1.0, 0.0, 1.0, 0.0, 1.0, 1.0, 1.0, 0.0, 0.0, 1.0, 0.0, 1.0, 0.0, 0.0, 0.0, 1.0, 0.0, 1.0, 1.0, 1.0, 1.0, 1.0, 0.0, 0.0, 1.0, 0.0, 0.0, 0.0, 0.0, 0.0, 1.0, 0.0, 0.8439, 0.0, 0.1561, 0.0, 0.1561, 0.0, 0.8439, 1.0, 0.1561, 1.0, 0.8439, 1.0, 0.8439, 1.0, 0.1561, 0.1561, 0.0, 0.8439, 0.0, 0.8439, 0.0, 0.1561, 0.0, 0.8439, 1.0, 0.1561, 1.0, 0.1561, 1.0, 0.8439, 1.0, 1.0, 1.0, 1.0, 0.0, 1.0, 0.0, 1.0, 1.0, 1.0, 0.0, 1.0, 1.0, 1.0, 1.0, 1.0, 0.0, 1.0, 1.0, 0.0, 1.0, 0.0, 1.0, 1.0, 1.0, 1.0, 0.0, 0.0, 0.0, 0.0, 0.0, 1.0, 0.0, 0.7399, 0.7399, 0.2601, 0.7399, 0.2601, 0.7399, 0.7399, 0.7399, 0.2601, 0.2601, 0.7399, 0.2601, 0.7399, 0.2601, 0.2601, 0.2601, 0.7399, 0.2601, 0.7399, 0.7399, 0.7399, 0.7399, 0.7399, 0.2601, 0.2601, 0.7399, 0.2601, 0.2601, 0.2601, 0.2601, 0.2601, 0.7399, 0.2601, 0.7399, 0.2601, 0.2601, 0.2601, 0.2601, 0.2601, 0.7399, 0.7399, 0.2601, 0.2601, 0.2601, 0.2601, 0.2601, 0.7399, 0.2601, 0.7399, 0.7399, 0.2601, 0.7399, 0.2601, 0.7399, 0.7399, 0.7399, 0.2601, 0.2601, 0.7399, 0.2601, 0.7399, 0.2601, 0.2601, 0.2601, 0.0, 1.0, 0.0, 0.0, 0.0, 0.1561, 0.0, 0.8439, 0.0, 0.0, 0.0, 0.0, 0.0, 0.1561, 0.0, 0.1561, 0.0, 0.0, 0.0, 1.0, 0.0, 0.8439, 0.0, 0.1561, 0.0, 1.0, 0.0, 1.0, 0.0, 0.8439, 0.0, 0.8439, 1.0, 0.0, 1.0, 1.0, 1.0, 0.8439, 1.0, 0.1561, 1.0, 1.0, 1.0, 1.0, 1.0, 0.8439, 1.0, 0.8439, 1.0, 1.0, 1.0, 0.0, 1.0, 0.1561, 1.0, 0.8439, 1.0, 0.0, 1.0, 0.0, 1.0, 0.1561, 1.0, 0.1561, 0.0, 0.0, 1.0, 0.0, 0.8439, 0.0, 0.1561, 0.0, 1.0, 0.0, 1.0, 0.0, 0.8439, 0.0, 0.8439, 0.0, 1.0, 0.0, 0.0, 0.0, 0.1561, 0.0, 0.8439, 0.0, 0.0, 0.0, 0.0, 0.0, 0.1561, 0.0, 0.1561, 0.0, 1.0, 1.0, 0.0, 1.0, 0.1561, 1.0, 0.8439, 1.0, 0.0, 1.0, 0.0, 1.0, 0.1561, 1.0, 0.1561, 1.0, 0.0, 1.0, 1.0, 1.0, 0.8439, 1.0, 0.1561, 1.0, 1.0, 1.0, 1.0, 1.0, 0.8439, 1.0, 0.8439, 1.0, 0.2601, 0.2601, 0.7399, 0.2601, 0.7399, 0.7399, 0.2601, 0.7399, 0.2601, 0.7399, 0.2601, 0.2601, 0.2601, 0.2601, 0.2601, 0.7399, 0.7399, 0.7399, 0.2601, 0.7399, 0.2601, 0.7399, 0.7399, 0.7399, 0.2601, 0.2601, 0.7399, 0.2601, 0.7399, 0.2601, 0.2601, 0.2601])
me_plane_003.materials.append(mat_material_007)
me_plane_003.materials.append(mat_material_008)
me_plane_003.update()

# ---- objects
ob_sushi = bpy.data.objects.new('sushi', me_cube)
ob_camera = bpy.data.objects.new('Camera', cam_camera)
ob_plate = bpy.data.objects.new('Plate', me_plane)
ob_cube = bpy.data.objects.new('Cube', me_cube_001)
ob_cube_001 = bpy.data.objects.new('Cube.001', me_cube_001)
ob_plane = bpy.data.objects.new('Plane', me_plane_001)
ob_sun = bpy.data.objects.new('Sun', light_sun)
ob_plane_002 = bpy.data.objects.new('Plane.002', me_plane_003)

# ---- transforms, parenting, visibility, modifiers, constraints
ob_sushi.location = (-1.806, -0.8781, 0.6246)
ob_sushi.scale = (0.6465, 0.6465, 0.6465)
ob_sushi.lock_rotations_4d = False
ob_sushi.empty_display_type = 'ARROWS'
ob_sushi.lineart.crease_threshold = 0.0
_m = ob_sushi.modifiers.new('Array', 'ARRAY')
_m.count = 3
_m.relative_offset_displace = (1.2, 0.0, 0.0)
_m = ob_sushi.modifiers.new('Array.001', 'ARRAY')
_m.relative_offset_displace = (0.0, 1.2, 0.0)
ob_camera.location = (7.359, -6.926, 4.958)
ob_camera.rotation_euler = (1.109, 0.0, 0.8149)
ob_camera.lock_rotations_4d = False
ob_camera.empty_display_type = 'ARROWS'
ob_camera.color = (0.0, 0.0, 0.0, 0.0)
ob_camera.display_type = 'WIRE'
ob_camera.lineart.crease_threshold = 0.0
ob_plate.location = (0.0, 0.0, 0.0)
ob_cube.location = (0.0, -3.616, -0.003057)
ob_cube_001.location = (0.0291, -2.8, -0.001936)
ob_cube_001.rotation_euler = (0.0, -0.0, 0.1098)
ob_plane.location = (0.0, 0.0, 0.0)
ob_plane.scale = (16.99, 16.99, 16.99)
ob_sun.location = (0.0, 0.0, 0.793)
ob_sun.rotation_euler = (-2.543, -2.525, 3.191)
ob_plane_002.location = (-6.0, 0.05, 0.0)
ob_plane_002.scale = (0.7457, 0.7457, 0.7457)

# ---- collection membership
col_collection.objects.link(ob_sushi)
col_collection.objects.link(ob_camera)
col_collection.objects.link(ob_plate)
col_collection.objects.link(ob_cube)
col_collection.objects.link(ob_cube_001)
col_collection.objects.link(ob_plane)
col_collection.objects.link(ob_sun)
col_collection.objects.link(ob_plane_002)

# ---- scene / render settings (as saved in the file)
scene.camera = ob_camera
scene.frame_start = 1; scene.frame_end = 250; scene.frame_set(3)
scene.render.engine = 'CYCLES'
scene.render.resolution_x = 1600
scene.render.resolution_y = 1200
scene.cycles.samples = 512
bpy.context.view_layer.update()
